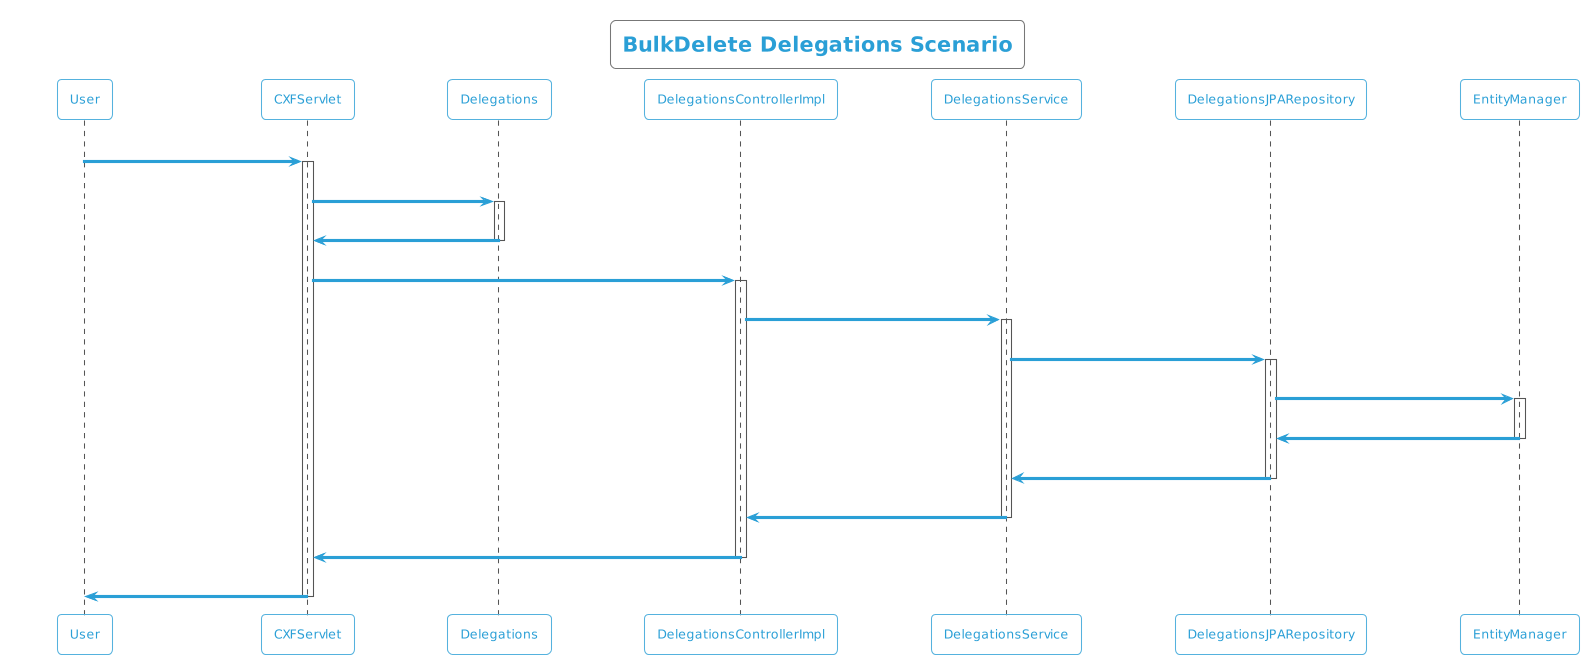

The diagram above was rendered by PlantUML. Its source (embedded in the PNG):
@startuml
!theme cyborg-outline
title BulkDelete Delegations Scenario
participant User
User -> CXFServlet: DELETE, Delegations
activate CXFServlet
CXFServlet -> Delegations: << bulkdelete >>
activate Delegations
Delegations -> CXFServlet: << instance >>
deactivate Delegations
CXFServlet -> DelegationsControllerImpl: bulkdelete(:List<Delegations>)
activate DelegationsControllerImpl
DelegationsControllerImpl -> DelegationsService: bulkDelete(:List<Delegations>)
activate DelegationsService
DelegationsService -> DelegationsJPARepository: deleteAll(:List<Delegations>)
activate DelegationsJPARepository
DelegationsJPARepository -> EntityManager: delete(:List<Delegations>)
activate EntityManager
EntityManager -> DelegationsJPARepository: << persisted Delegations >>
deactivate EntityManager
DelegationsJPARepository -> DelegationsService: << persisted Delegations >>
deactivate DelegationsJPARepository
DelegationsService -> DelegationsControllerImpl: << persisted Delegations >>
deactivate DelegationsService
DelegationsControllerImpl -> CXFServlet: << persisted Delegations >>
deactivate DelegationsControllerImpl
CXFServlet -> User: marshalled Delegations XML
deactivate CXFServlet
@enduml